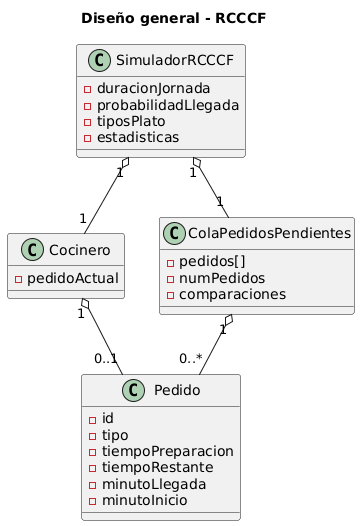

The diagram above was rendered by PlantUML. Its source (embedded in the PNG):
@startuml
title Diseño general - RCCCF

class Pedido {
- id
- tipo
- tiempoPreparacion
- tiempoRestante
- minutoLlegada
- minutoInicio
}

class Cocinero {
- pedidoActual
}

class ColaPedidosPendientes {
- pedidos[]
- numPedidos
- comparaciones
}

class SimuladorRCCCF {
- duracionJornada
- probabilidadLlegada
- tiposPlato
- estadisticas
}

SimuladorRCCCF "1" o-- "1" Cocinero
SimuladorRCCCF "1" o-- "1" ColaPedidosPendientes
ColaPedidosPendientes "1" o-- "0..*" Pedido

Cocinero "1" o-- "0..1" Pedido
@enduml